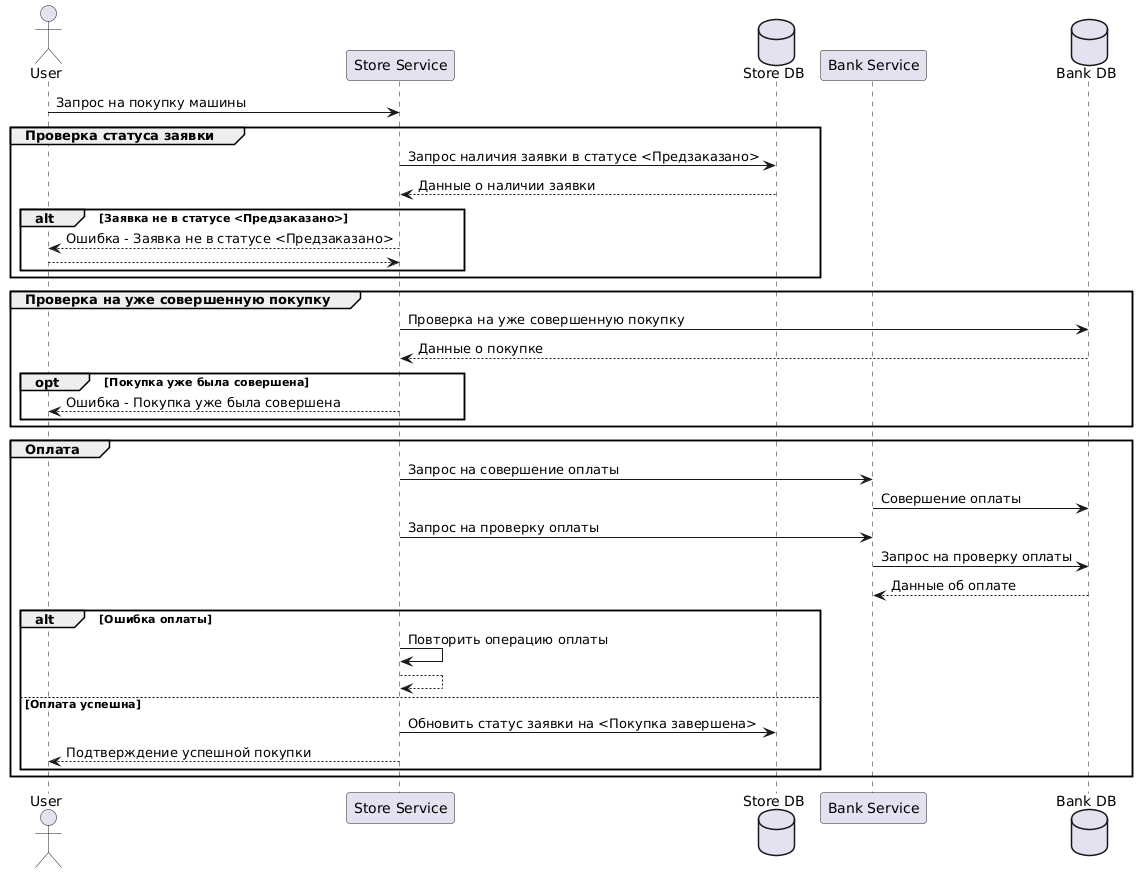

The diagram above was rendered by PlantUML. Its source (embedded in the PNG):
@startuml
actor User
participant "Store Service" as Store
database "Store DB" as SDB
participant "Bank Service" as Bank
database "Bank DB" as BDB

User -> Store: Запрос на покупку машины

group Проверка статуса заявки
    Store -> SDB: Запрос наличия заявки в статусе <Предзаказано>
    SDB --> Store: Данные о наличии заявки
    alt Заявка не в статусе <Предзаказано>
        Store --> User: Ошибка - Заявка не в статусе <Предзаказано>
        return
    end
end

group Проверка на уже совершенную покупку
    Store -> BDB: Проверка на уже совершенную покупку
    BDB --> Store: Данные о покупке
    opt Покупка уже была совершена
        Store --> User: Ошибка - Покупка уже была совершена
    end
end

group Оплата
    Store -> Bank: Запрос на совершение оплаты
    Bank -> BDB: Совершение оплаты
    Store -> Bank: Запрос на проверку оплаты
    Bank -> BDB: Запрос на проверку оплаты
    BDB --> Bank: Данные об оплате
    alt Ошибка оплаты
        Store -> Store: Повторить операцию оплаты
        return
    else Оплата успешна
        Store -> SDB: Обновить статус заявки на <Покупка завершена>
        Store --> User: Подтверждение успешной покупки
    end
end
@enduml